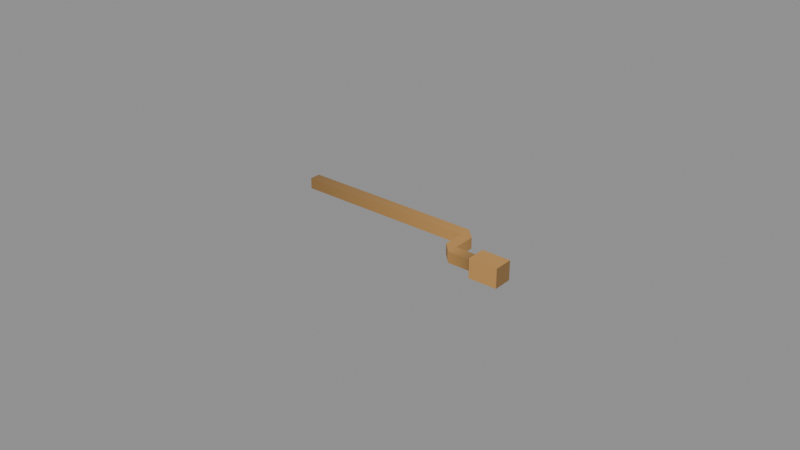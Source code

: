 # Source: human-music-music-box-crank.blend  (saved by Blender 5.2.44; exported with 4.5.12 LTS)
import bpy
from mathutils import Matrix  # noqa: F401  (used for matrix-valued properties, if any)

bpy.ops.wm.read_factory_settings(use_empty=True)
scene = bpy.context.scene
scene.name = 'human-music-music-box-crank'

# ---- collections
col_music_box_crank = bpy.data.collections.new('Music Box Crank'); scene.collection.children.link(col_music_box_crank)

# ---- materials (node trees are filled in below, after node groups)
mat_mat_standard_191 = bpy.data.materials.new('Mat_Standard.191')

# ---- material node trees
mat_mat_standard_191.use_nodes = True; mat_mat_standard_191.node_tree.nodes.clear()
_N = mat_mat_standard_191.node_tree.nodes; _L = mat_mat_standard_191.node_tree.links
n0 = _N.new('ShaderNodeBsdfPrincipled'); n0.name = 'Principled BSDF'; n0.location = (10, 300)
n0.inputs[2].default_value = 0.5528
n0.inputs[10].default_value = 0.005
n1 = _N.new('ShaderNodeOutputMaterial'); n1.name = 'Material Output'; n1.location = (300, 300)
n2 = _N.new('ShaderNodeVertexColor'); n2.name = 'Color Attribute'; n2.location = (-450, -30)
_L.new(n0.outputs[0], n1.inputs[0])
_L.new(n2.outputs[0], n0.inputs[0])
n1.is_active_output = True

# ---- meshes
me_mesh_004 = bpy.data.meshes.new('Mesh.004')
me_mesh_004.from_pydata([(0.01927, 0.007835, 0.001346), (0.01927, 0.007835, 0.001346), (-0.04, 0.007835, 0.001346), (-0.04, 0.007835, 0.001346), (-0.04, 0.007835, 0.001346), (0.01927, 0.007835, 0.004858), (0.01927, 0.007835, 0.004858), (-0.04, 0.007835, 0.004858), (-0.04, 0.007835, 0.004858), (-0.04, 0.007835, 0.004858), (0.01927, 0.004322, 0.004858), (0.01927, 0.004322, 0.004858), (0.01927, 0.004322, 0.004858), (-0.04, 0.004322, 0.004858), (-0.04, 0.004322, 0.004858), (-0.04, 0.004322, 0.004858), (0.01927, 0.004322, 0.001346), (0.01927, 0.004322, 0.001346), (0.01927, 0.004322, 0.001346), (-0.04, 0.004322, 0.001346), (-0.04, 0.004322, 0.001346), (-0.04, 0.004322, 0.001346), (0.02278, 0.004322, 0.001346), (0.02278, 0.004322, 0.001346), (0.02278, 0.004322, 0.001346), (0.02278, 0.004322, 0.004858), (0.02278, 0.004322, 0.004858), (0.02278, 0.004322, 0.004858), (0.01927, -0.002976, 0.001346), (0.01927, -0.002976, 0.001346), (0.02278, -0.002976, 0.001346), (0.02278, -0.002976, 0.001346), (0.02278, -0.002976, 0.001346), (0.02278, -0.002976, 0.004858), (0.02278, -0.002976, 0.004858), (0.02278, -0.002976, 0.004858), (0.01927, -0.002976, 0.004858), (0.01927, -0.002976, 0.004858), (0.02278, -0.006489, 0.001346), (0.02278, -0.006489, 0.001346), (0.02278, -0.006489, 0.001346), (0.02278, -0.006489, 0.004858), (0.02278, -0.006489, 0.004858), (0.02278, -0.006489, 0.004858), (0.03041, -0.006489, 0.001346), (0.03041, -0.006489, 0.001346), (0.03041, -0.006489, 0.001346), (0.03041, -0.002976, 0.001346), (0.03041, -0.002976, 0.001346), (0.03041, -0.002976, 0.001346), (0.03041, -0.002976, 0.004858), (0.03041, -0.002976, 0.004858), (0.03041, -0.002976, 0.004858), (0.03041, -0.006489, 0.004858), (0.03041, -0.006489, 0.004858), (0.03041, -0.006489, 0.004858), (0.03081, -0.007835, 0.0), (0.03081, -0.007835, 0.0), (0.03081, -0.007835, 0.0), (0.03081, -0.00163, 1.164e-09), (0.03081, -0.00163, 1.164e-09), (0.03081, -0.00163, 1.164e-09), (0.03081, -0.00163, 0.006204), (0.03081, -0.00163, 0.006204), (0.03081, -0.00163, 0.006204), (0.03081, -0.007835, 0.006204), (0.03081, -0.007835, 0.006204), (0.03081, -0.007835, 0.006204), (0.04, -0.007835, 0.0), (0.04, -0.007835, 0.0), (0.04, -0.007835, 0.0), (0.04, -0.00163, 1.164e-09), (0.04, -0.00163, 1.164e-09), (0.04, -0.00163, 1.164e-09), (0.04, -0.00163, 0.006204), (0.04, -0.00163, 0.006204), (0.04, -0.00163, 0.006204), (0.04, -0.007835, 0.006204), (0.04, -0.007835, 0.006204), (0.04, -0.007835, 0.006204)], [], [(1, 4, 8), (1, 8, 6), (5, 9, 15), (5, 15, 12), (11, 14, 21), (11, 21, 17), (18, 20, 3), (18, 3, 0), (70, 73, 76), (70, 76, 79), (18, 0, 22), (1, 6, 26), (1, 26, 23), (5, 12, 25), (18, 22, 30), (18, 30, 29), (24, 27, 35), (24, 35, 32), (25, 12, 37), (25, 37, 33), (10, 16, 28), (10, 28, 36), (29, 30, 40), (33, 37, 43), (36, 28, 38), (36, 38, 41), (40, 30, 48), (40, 48, 45), (31, 34, 51), (31, 51, 49), (33, 43, 55), (33, 55, 52), (42, 39, 46), (42, 46, 54), (44, 47, 59), (44, 59, 56), (47, 50, 62), (47, 62, 59), (50, 53, 65), (50, 65, 62), (53, 44, 56), (53, 56, 65), (57, 60, 71), (57, 71, 68), (61, 63, 74), (61, 74, 72), (64, 67, 78), (64, 78, 75), (66, 58, 69), (66, 69, 77), (7, 2, 19), (7, 19, 13)])
me_mesh_004.polygons.foreach_set('use_smooth', [1, 1, 0, 0, 0, 0, 0, 0, 0, 0, 0, 1, 1, 0, 0, 0, 1, 1, 0, 0, 1, 1, 0, 0, 1, 1, 0, 0, 0, 0, 0, 0, 1, 1, 1, 1, 1, 1, 1, 1, 1, 1, 0, 0, 0, 0, 0, 0, 0, 0, 0, 0])
_uv = me_mesh_004.uv_layers.new(name='UVMap')
_uv.uv.foreach_set('vector', [0.4712, 0.05168, 0.4712, 0.8901, 0.4216, 0.8901, 0.4712, 0.05168, 0.4216, 0.8901, 0.4216, 0.05168, 0.2044, 0.1596, 0.2044, 0.998, 0.1548, 0.998, 0.2044, 0.1596, 0.1548, 0.998, 0.1548, 0.1596, 0.5268, 0.001993, 0.5268, 0.8404, 0.4771, 0.8404, 0.5268, 0.001993, 0.4771, 0.8404, 0.4771, 0.001993, 0.2615, 0.1596, 0.2615, 0.998, 0.2118, 0.998, 0.2615, 0.1596, 0.2118, 0.998, 0.2118, 0.1596, 0.571, 0.2464, 0.571, 0.1586, 0.6587, 0.1586, 0.571, 0.2464, 0.6587, 0.1586, 0.6587, 0.2464, 0.2615, 0.1596, 0.2118, 0.1596, 0.2615, 0.1099, 0.4712, 0.05168, 0.4216, 0.05168, 0.4216, 0.001991, 0.4712, 0.05168, 0.4216, 0.001991, 0.4712, 0.001991, 0.2044, 0.1596, 0.1548, 0.1596, 0.1548, 0.1099, 0.2615, 0.1596, 0.2615, 0.1099, 0.3647, 0.1099, 0.2615, 0.1596, 0.3647, 0.1099, 0.3647, 0.1596, 0.6644, 0.1356, 0.714, 0.1356, 0.714, 0.2389, 0.6644, 0.1356, 0.714, 0.2389, 0.6644, 0.2389, 0.1548, 0.1099, 0.1548, 0.1596, 0.05152, 0.1596, 0.1548, 0.1099, 0.05152, 0.1596, 0.05152, 0.1099, 0.5824, 0.1549, 0.5327, 0.1549, 0.5327, 0.05168, 0.5824, 0.1549, 0.5327, 0.05168, 0.5824, 0.05168, 0.3647, 0.1596, 0.3647, 0.1099, 0.4144, 0.1099, 0.05152, 0.1099, 0.05152, 0.1596, 0.001833, 0.1099, 0.5824, 0.05168, 0.5327, 0.05168, 0.5327, 0.001993, 0.5824, 0.05168, 0.5327, 0.001993, 0.5824, 0.001993, 0.4144, 0.1099, 0.3647, 0.1099, 0.3647, 0.001993, 0.4144, 0.1099, 0.3647, 0.001993, 0.4144, 0.001993, 0.7694, 0.2435, 0.7197, 0.2435, 0.7197, 0.1356, 0.7694, 0.2435, 0.7197, 0.1356, 0.7694, 0.1356, 0.05152, 0.1099, 0.001833, 0.1099, 0.001833, 0.001993, 0.05152, 0.1099, 0.001833, 0.001993, 0.05152, 0.001993, 0.8247, 0.2436, 0.775, 0.2436, 0.775, 0.1356, 0.8247, 0.2436, 0.775, 0.1356, 0.8247, 0.1356, 0.5463, 0.8631, 0.4966, 0.8631, 0.4775, 0.8441, 0.5463, 0.8631, 0.4775, 0.8441, 0.5653, 0.8441, 0.4966, 0.8631, 0.4966, 0.9128, 0.4775, 0.9318, 0.4966, 0.8631, 0.4775, 0.9318, 0.4775, 0.8441, 0.4966, 0.9128, 0.5463, 0.9128, 0.5653, 0.9318, 0.4966, 0.9128, 0.5653, 0.9318, 0.4775, 0.9318, 0.5463, 0.9128, 0.5463, 0.8631, 0.5653, 0.8441, 0.5463, 0.9128, 0.5653, 0.8441, 0.5653, 0.9318, 0.8661, 0.132, 0.7784, 0.132, 0.7784, 0.001993, 0.8661, 0.132, 0.7784, 0.001993, 0.8661, 0.001993, 0.6761, 0.132, 0.5883, 0.132, 0.5883, 0.001991, 0.6761, 0.132, 0.5883, 0.001991, 0.6761, 0.001991, 0.7711, 0.132, 0.6833, 0.132, 0.6833, 0.001993, 0.7711, 0.132, 0.6833, 0.001993, 0.7711, 0.001993, 0.9181, 0.2656, 0.8304, 0.2656, 0.8304, 0.1356, 0.9181, 0.2656, 0.8304, 0.1356, 0.9181, 0.1356, 0.4222, 0.9434, 0.4222, 0.8938, 0.4719, 0.8938, 0.4222, 0.9434, 0.4719, 0.8938, 0.4719, 0.9434])
_ca = me_mesh_004.color_attributes.new('Color', 'BYTE_COLOR', 'CORNER')
_ca.data.foreach_set('color', [0.5395, 0.2831, 0.08228, 1.0, 0.2705, 0.15, 0.04971, 1.0, 0.2705, 0.15, 0.04971, 1.0, 0.5395, 0.2831, 0.08228, 1.0, 0.2705, 0.15, 0.04971, 1.0, 0.5395, 0.2831, 0.08228, 1.0, 0.5395, 0.2831, 0.08228, 1.0, 0.2705, 0.15, 0.04971, 1.0, 0.2705, 0.15, 0.04971, 1.0, 0.5395, 0.2831, 0.08228, 1.0, 0.2705, 0.15, 0.04971, 1.0, 0.5395, 0.2831, 0.08228, 1.0, 0.5395, 0.2831, 0.08228, 1.0, 0.2705, 0.15, 0.04971, 1.0, 0.2705, 0.15, 0.04971, 1.0, 0.5395, 0.2831, 0.08228, 1.0, 0.2705, 0.15, 0.04971, 1.0, 0.5395, 0.2831, 0.08228, 1.0, 0.5395, 0.2831, 0.08228, 1.0, 0.2705, 0.15, 0.04971, 1.0, 0.2705, 0.15, 0.04971, 1.0, 0.5395, 0.2831, 0.08228, 1.0, 0.2705, 0.15, 0.04971, 1.0, 0.5395, 0.2831, 0.08228, 1.0, 0.2705, 0.15, 0.04971, 1.0, 0.2705, 0.15, 0.04971, 1.0, 0.2705, 0.15, 0.04971, 1.0, 0.2705, 0.15, 0.04971, 1.0, 0.2705, 0.15, 0.04971, 1.0, 0.2705, 0.15, 0.04971, 1.0, 0.5395, 0.2831, 0.08228, 1.0, 0.5395, 0.2831, 0.08228, 1.0, 0.5395, 0.2831, 0.08228, 1.0, 0.5395, 0.2831, 0.08228, 1.0, 0.5395, 0.2831, 0.08228, 1.0, 0.5395, 0.2831, 0.08228, 1.0, 0.5395, 0.2831, 0.08228, 1.0, 0.5395, 0.2831, 0.08228, 1.0, 0.5395, 0.2831, 0.08228, 1.0, 0.5395, 0.2831, 0.08228, 1.0, 0.5395, 0.2831, 0.08228, 1.0, 0.5395, 0.2831, 0.08228, 1.0, 0.5395, 0.2831, 0.08228, 1.0, 0.5395, 0.2831, 0.08228, 1.0, 0.5395, 0.2831, 0.08228, 1.0, 0.5395, 0.2831, 0.08228, 1.0, 0.5395, 0.2831, 0.08228, 1.0, 0.5395, 0.2831, 0.08228, 1.0, 0.5395, 0.2831, 0.08228, 1.0, 0.5395, 0.2831, 0.08228, 1.0, 0.5395, 0.2831, 0.08228, 1.0, 0.5395, 0.2831, 0.08228, 1.0, 0.5395, 0.2831, 0.08228, 1.0, 0.5395, 0.2831, 0.08228, 1.0, 0.5395, 0.2831, 0.08228, 1.0, 0.5395, 0.2831, 0.08228, 1.0, 0.5395, 0.2831, 0.08228, 1.0, 0.5395, 0.2831, 0.08228, 1.0, 0.5395, 0.2831, 0.08228, 1.0, 0.5395, 0.2831, 0.08228, 1.0, 0.5395, 0.2831, 0.08228, 1.0, 0.5395, 0.2831, 0.08228, 1.0, 0.5395, 0.2831, 0.08228, 1.0, 0.5395, 0.2831, 0.08228, 1.0, 0.5395, 0.2831, 0.08228, 1.0, 0.5395, 0.2831, 0.08228, 1.0, 0.5395, 0.2831, 0.08228, 1.0, 0.5395, 0.2831, 0.08228, 1.0, 0.5395, 0.2831, 0.08228, 1.0, 0.5395, 0.2831, 0.08228, 1.0, 0.5395, 0.2831, 0.08228, 1.0, 0.5395, 0.2831, 0.08228, 1.0, 0.5395, 0.2831, 0.08228, 1.0, 0.5395, 0.2831, 0.08228, 1.0, 0.5395, 0.2831, 0.08228, 1.0, 0.5395, 0.2831, 0.08228, 1.0, 0.5395, 0.2831, 0.08228, 1.0, 0.5395, 0.2831, 0.08228, 1.0, 0.5395, 0.2831, 0.08228, 1.0, 0.5395, 0.2831, 0.08228, 1.0, 0.2705, 0.15, 0.04971, 1.0, 0.5395, 0.2831, 0.08228, 1.0, 0.2705, 0.15, 0.04971, 1.0, 0.2705, 0.15, 0.04971, 1.0, 0.5395, 0.2831, 0.08228, 1.0, 0.5395, 0.2831, 0.08228, 1.0, 0.2705, 0.15, 0.04971, 1.0, 0.5395, 0.2831, 0.08228, 1.0, 0.2705, 0.15, 0.04971, 1.0, 0.2705, 0.15, 0.04971, 1.0, 0.5395, 0.2831, 0.08228, 1.0, 0.5395, 0.2831, 0.08228, 1.0, 0.2705, 0.15, 0.04971, 1.0, 0.5395, 0.2831, 0.08228, 1.0, 0.2705, 0.15, 0.04971, 1.0, 0.2705, 0.15, 0.04971, 1.0, 0.5395, 0.2831, 0.08228, 1.0, 0.5395, 0.2831, 0.08228, 1.0, 0.2705, 0.15, 0.04971, 1.0, 0.5395, 0.2831, 0.08228, 1.0, 0.2705, 0.15, 0.04971, 1.0, 0.2705, 0.15, 0.04971, 1.0, 0.2705, 0.15, 0.04971, 1.0, 0.2705, 0.15, 0.04971, 1.0, 0.2705, 0.15, 0.04971, 1.0, 0.2705, 0.15, 0.04971, 1.0, 0.2705, 0.15, 0.04971, 1.0, 0.2705, 0.15, 0.04971, 1.0, 0.2705, 0.15, 0.04971, 1.0, 0.2705, 0.15, 0.04971, 1.0, 0.2705, 0.15, 0.04971, 1.0, 0.2705, 0.15, 0.04971, 1.0, 0.2705, 0.15, 0.04971, 1.0, 0.2705, 0.15, 0.04971, 1.0, 0.2705, 0.15, 0.04971, 1.0, 0.2705, 0.15, 0.04971, 1.0, 0.2705, 0.15, 0.04971, 1.0, 0.2705, 0.15, 0.04971, 1.0, 0.2705, 0.15, 0.04971, 1.0, 0.2705, 0.15, 0.04971, 1.0, 0.2705, 0.15, 0.04971, 1.0, 0.2705, 0.15, 0.04971, 1.0, 0.2705, 0.15, 0.04971, 1.0, 0.2705, 0.15, 0.04971, 1.0, 0.2705, 0.15, 0.04971, 1.0, 0.2705, 0.15, 0.04971, 1.0, 0.5395, 0.2831, 0.08228, 1.0, 0.5395, 0.2831, 0.08228, 1.0, 0.5395, 0.2831, 0.08228, 1.0, 0.5395, 0.2831, 0.08228, 1.0, 0.5395, 0.2831, 0.08228, 1.0, 0.5395, 0.2831, 0.08228, 1.0, 0.5395, 0.2831, 0.08228, 1.0, 0.5395, 0.2831, 0.08228, 1.0, 0.5395, 0.2831, 0.08228, 1.0, 0.5395, 0.2831, 0.08228, 1.0, 0.5395, 0.2831, 0.08228, 1.0, 0.5395, 0.2831, 0.08228, 1.0, 0.5395, 0.2831, 0.08228, 1.0, 0.5395, 0.2831, 0.08228, 1.0, 0.5395, 0.2831, 0.08228, 1.0, 0.5395, 0.2831, 0.08228, 1.0, 0.5395, 0.2831, 0.08228, 1.0, 0.5395, 0.2831, 0.08228, 1.0, 0.5395, 0.2831, 0.08228, 1.0, 0.5395, 0.2831, 0.08228, 1.0, 0.5395, 0.2831, 0.08228, 1.0, 0.5395, 0.2831, 0.08228, 1.0, 0.5395, 0.2831, 0.08228, 1.0, 0.5395, 0.2831, 0.08228, 1.0, 0.2705, 0.15, 0.04971, 1.0, 0.2705, 0.15, 0.04971, 1.0, 0.2705, 0.15, 0.04971, 1.0, 0.2705, 0.15, 0.04971, 1.0, 0.2705, 0.15, 0.04971, 1.0, 0.2705, 0.15, 0.04971, 1.0])
me_mesh_004.materials.append(mat_mat_standard_191)
me_mesh_004.update()
me_mesh_004.normals_split_custom_set([tuple(v) for v in zip(*[iter([0.05593, 0.9984, -4.301e-07, 0.0, 1.0, 0.0, 0.0, 1.0, 0.0, 0.05593, 0.9984, -4.301e-07, 0.0, 1.0, 0.0, 0.05592, 0.9984, 1.269e-05, 0.0, -1.326e-07, 1.0, 0.0, -1.326e-07, 1.0, 0.0, -1.326e-07, 1.0, 0.0, -1.326e-07, 1.0, 0.0, -1.326e-07, 1.0, 0.0, -1.326e-07, 1.0, 0.0, -1.0, 0.0, 0.0, -1.0, 0.0, 0.0, -1.0, 0.0, 0.0, -1.0, 0.0, 0.0, -1.0, 0.0, 0.0, -1.0, 0.0, 0.0, 1.326e-07, -1.0, 0.0, 1.326e-07, -1.0, 0.0, 1.326e-07, -1.0, 0.0, 1.326e-07, -1.0, 0.0, 1.326e-07, -1.0, 0.0, 1.326e-07, -1.0, 1.0, 0.0, 0.0, 1.0, 0.0, 0.0, 1.0, 0.0, 0.0, 1.0, -1.21e-07, 0.0, 1.0, -1.21e-07, 0.0, 1.0, -1.21e-07, 0.0, 0.0, 1.326e-07, -1.0, 0.0, 1.326e-07, -1.0, 0.0, 1.326e-07, -1.0, 0.05593, 0.9984, -4.301e-07, 0.05592, 0.9984, 1.269e-05, 0.9511, 0.309, -2.219e-05, 0.05593, 0.9984, -4.301e-07, 0.9511, 0.309, -2.219e-05, 0.9511, 0.309, 2.073e-05, 2.599e-07, -1.326e-07, 1.0, 2.599e-07, -1.326e-07, 1.0, 2.599e-07, -1.326e-07, 1.0, 0.0, 1.595e-07, -1.0, 0.0, 1.595e-07, -1.0, 0.0, 1.595e-07, -1.0, -3.934e-08, 1.595e-07, -1.0, -3.934e-08, 1.595e-07, -1.0, -3.934e-08, 1.595e-07, -1.0, 0.9511, 0.309, 1.498e-05, 0.9511, 0.309, -1.529e-05, 1.0, 7.097e-07, 1.894e-06, 0.9511, 0.309, 1.498e-05, 1.0, 7.097e-07, 1.894e-06, 1.0, 1.135e-06, 2.652e-06, 0.0, -1.914e-07, 1.0, 0.0, -1.914e-07, 1.0, 0.0, -1.914e-07, 1.0, 3.41e-07, -1.914e-07, 1.0, 3.41e-07, -1.914e-07, 1.0, 3.41e-07, -1.914e-07, 1.0, -1.0, 3.368e-08, 0.0, -1.0, 4.714e-08, 0.0, -0.9511, -0.309, 1.807e-05, -1.0, 3.368e-08, 0.0, -0.9511, -0.309, 1.807e-05, -0.9511, -0.309, 1.626e-08, 0.0, 2.32e-07, -1.0, 0.0, 2.32e-07, -1.0, 0.0, 2.32e-07, -1.0, 0.0, -1.326e-07, 1.0, 0.0, -1.326e-07, 1.0, 0.0, -1.326e-07, 1.0, -0.9511, -0.309, 1.626e-08, -0.9511, -0.309, 1.807e-05, -0.3007, -0.9537, 2.211e-05, -0.9511, -0.309, 1.626e-08, -0.3007, -0.9537, 2.211e-05, -0.3007, -0.9537, -2.21e-05, 0.0, 2.32e-07, -1.0, 0.0, 2.32e-07, -1.0, 0.0, 2.32e-07, -1.0, 0.0, 2.32e-07, -1.0, 0.0, 2.32e-07, -1.0, 0.0, 2.32e-07, -1.0, 0.0, 1.0, 2.715e-07, 0.0, 1.0, 2.715e-07, 0.0, 1.0, 2.715e-07, 0.0, 1.0, 2.715e-07, 0.0, 1.0, 2.715e-07, 0.0, 1.0, 2.715e-07, 0.0, -1.326e-07, 1.0, 0.0, -1.326e-07, 1.0, 0.0, -1.326e-07, 1.0, 0.0, -1.326e-07, 1.0, 0.0, -1.326e-07, 1.0, 0.0, -1.326e-07, 1.0, -0.3006, -0.9537, -1.443e-05, -0.3006, -0.9537, 1.436e-05, 0.0, -1.0, 0.0, -0.3006, -0.9537, -1.443e-05, 0.0, -1.0, 0.0, 0.0, -1.0, 0.0, -0.9784, -0.1461, -0.1461, -0.9784, 0.1461, -0.1461, -0.9784, 0.1461, -0.1461, -0.9784, -0.1461, -0.1461, -0.9784, 0.1461, -0.1461, -0.9784, -0.146, -0.1461, -0.9784, 0.1461, -0.1461, -0.9784, 0.1461, 0.1461, -0.9784, 0.146, 0.1461, -0.9784, 0.1461, -0.1461, -0.9784, 0.146, 0.1461, -0.9784, 0.1461, -0.1461, -0.9784, 0.1461, 0.1461, -0.9784, -0.1461, 0.1461, -0.9784, -0.1461, 0.1461, -0.9784, 0.1461, 0.1461, -0.9784, -0.1461, 0.1461, -0.9784, 0.146, 0.1461, -0.9784, -0.1461, 0.1461, -0.9784, -0.1461, -0.1461, -0.9784, -0.146, -0.1461, -0.9784, -0.1461, 0.1461, -0.9784, -0.146, -0.1461, -0.9784, -0.1461, 0.1461, 0.0, 1.876e-07, -1.0, 0.0, 1.876e-07, -1.0, 0.0, 1.876e-07, -1.0, 0.0, 1.876e-07, -1.0, 0.0, 1.876e-07, -1.0, 0.0, 1.876e-07, -1.0, 0.0, 1.0, 1.596e-07, 0.0, 1.0, 1.596e-07, 0.0, 1.0, 1.596e-07, 0.0, 1.0, 1.596e-07, 0.0, 1.0, 1.596e-07, 0.0, 1.0, 1.596e-07, 0.0, -2.252e-07, 1.0, 0.0, -2.252e-07, 1.0, 0.0, -2.252e-07, 1.0, 0.0, -2.252e-07, 1.0, 0.0, -2.252e-07, 1.0, 0.0, -2.252e-07, 1.0, 0.0, -1.0, 0.0, 0.0, -1.0, 0.0, 0.0, -1.0, 0.0, 0.0, -1.0, 0.0, 0.0, -1.0, 0.0, 0.0, -1.0, 0.0, -1.0, 1.699e-06, 0.0, -1.0, 1.699e-06, 0.0, -1.0, 1.699e-06, 0.0, -1.0, -2.359e-06, 0.0, -1.0, -2.359e-06, 0.0, -1.0, -2.359e-06, 0.0])] * 3)])

# ---- objects
ob_music_box_crank = bpy.data.objects.new('Music Box Crank', me_mesh_004)

# ---- transforms, parenting, visibility, modifiers, constraints
ob_music_box_crank.location = (0.04, 0.0, 0.0)
ob_music_box_crank.rotation_mode = 'QUATERNION'
ob_music_box_crank.rotation_quaternion = (1.0, 0.0, 0.0, 0.0)

# ---- collection membership
col_music_box_crank.objects.link(ob_music_box_crank)

# ---- scene / render settings (as saved in the file)
scene.frame_start = 1; scene.frame_end = 250; scene.frame_set(1)
scene.render.engine = 'BLENDER_EEVEE_NEXT'
scene.render.image_settings.exr_codec = 'NONE'
scene.render.use_bake_clear = False
scene.render.bake_margin = 0
scene.render.bake_bias = 0.0
scene.render.bake_samples = 0
scene.render.simplify_subdivision_render = 0
scene.render.simplify_child_particles_render = 0.0
scene.render.compositor_device = 'GPU'
scene.eevee.use_volume_custom_range = False
scene.eevee.gtao_distance = 0.0
scene.eevee.use_fast_gi = False
scene.eevee.fast_gi_thickness_near = 0.1
scene.eevee.fast_gi_thickness_far = 0.0
scene.eevee.ray_tracing_options.screen_trace_thickness = 0.1
bpy.context.view_layer.update()

# ---- added for rendering (the .blend has no active camera and no usable light): camera, sun + grey world if the file has none
cam_auto = bpy.data.cameras.new('AutoCamera')
cam_auto.lens = 50.0
cam_auto.sensor_width = 36.0
cam_auto.clip_end = 1000.0
ob_auto_camera = bpy.data.objects.new('AutoCamera', cam_auto)
scene.collection.objects.link(ob_auto_camera)
ob_auto_camera.location = (0.225045, -0.222054, 0.151138)
ob_auto_camera.rotation_euler = (1.09748, -7.21219e-08, 0.694738)
scene.camera = ob_auto_camera
light_auto_sun = bpy.data.lights.new('AutoSun', 'SUN')
light_auto_sun.energy = 3.0
light_auto_sun.angle = 0.0523599
ob_auto_sun = bpy.data.objects.new('AutoSun', light_auto_sun)
scene.collection.objects.link(ob_auto_sun)
ob_auto_sun.rotation_euler = (0.872665, 0.174533, 0.523599)
if scene.world is None:
    world_auto = bpy.data.worlds.new('AutoWorld')
    world_auto.color = (0.3, 0.3, 0.3)
    scene.world = world_auto
bpy.context.view_layer.update()
